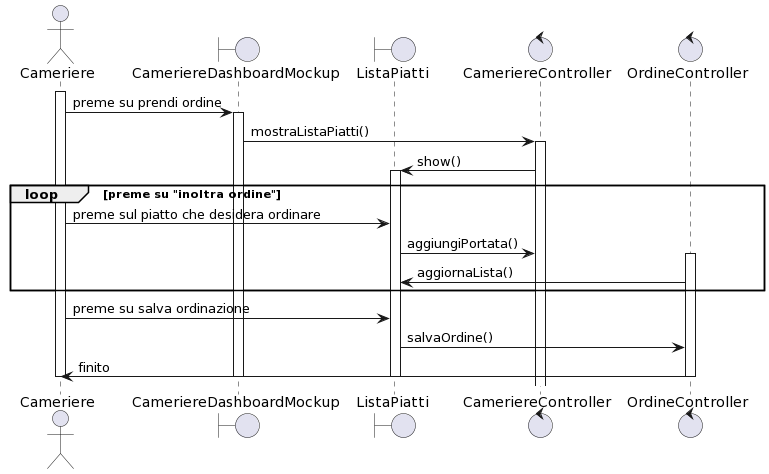

The diagram above was rendered by PlantUML. Its source (embedded in the PNG):
@startuml
actor Cameriere
boundary CameriereDashboardMockup
boundary ListaPiatti
control CameriereController
control OrdineController

activate Cameriere
Cameriere->CameriereDashboardMockup: preme su prendi ordine
activate CameriereDashboardMockup

CameriereDashboardMockup->CameriereController:mostraListaPiatti()
activate CameriereController

CameriereController->ListaPiatti:show()
activate ListaPiatti


loop preme su "inoltra ordine"
   Cameriere->ListaPiatti: preme sul piatto che desidera ordinare
   ListaPiatti->CameriereController: aggiungiPortata()
   activate OrdineController
   OrdineController->ListaPiatti:aggiornaLista()
end
Cameriere -> ListaPiatti: preme su salva ordinazione
ListaPiatti->OrdineController: salvaOrdine()
OrdineController->Cameriere: finito
deactivate ListaPiatti
deactivate OrdineController
deactivate CameriereDashboardMockup
deactivate Cameriere
@enduml